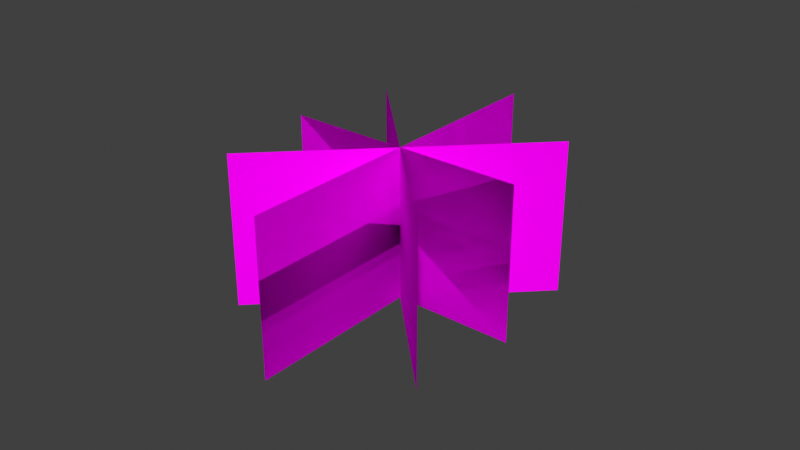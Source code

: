 # Source: Desert_bush_01.blend  (saved by Blender 3.6.13; exported with 4.5.12 LTS)
import bpy
from mathutils import Matrix  # noqa: F401  (used for matrix-valued properties, if any)

bpy.ops.wm.read_factory_settings(use_empty=True)
scene = bpy.context.scene
scene.name = 'Scene'

# ---- collections
col_collection = bpy.data.collections.new('Collection'); scene.collection.children.link(col_collection)

# ---- images (referenced by path relative to the original .blend; pixels are not part of the script)
import os
ASSET_DIR = os.environ.get("B2B_ASSET_DIR", "")  # directory of the original .blend (textures are referenced by path, not embedded)
HERE = os.path.dirname(os.path.abspath(__file__))  # packed textures are extracted next to this script under _unpacked/

def load_image(name, relpath, width, height, colorspace="sRGB"):
    """Load a texture the original file referenced (path relative to the .blend, or extracted next to this script)."""
    p = next((c for c in (os.path.join(HERE, relpath), os.path.join(ASSET_DIR, relpath)) if relpath and os.path.exists(c)), "")
    if p:
        img = bpy.data.images.load(p, check_existing=True)
        img.name = name
    else:  # same state as the original file: an image datablock whose file is absent (Cycles renders it pink)
        img = bpy.data.images.new(name, width, height)
        img.source = "FILE"
        img.filepath = "//" + (relpath or name)
    img.colorspace_settings.name = colorspace
    return img
img_bush1_texture_png = load_image('Bush1_texture.png', 'Bush1_texture.png', 1024, 1024, 'sRGB')

# ---- materials (node trees are filled in below, after node groups)
mat_material_001 = bpy.data.materials.new('Material.001')

# ---- material node trees
mat_material_001.use_nodes = True; mat_material_001.node_tree.nodes.clear()
_N = mat_material_001.node_tree.nodes; _L = mat_material_001.node_tree.links
n0 = _N.new('ShaderNodeBsdfPrincipled'); n0.name = 'Principled BSDF'; n0.location = (10, 300)
n0.inputs[2].default_value = 1.0
n0.inputs[3].default_value = 1.0
n0.inputs[27].default_value = (0.0, 0.0, 0.0, 1.0)
n1 = _N.new('ShaderNodeOutputMaterial'); n1.name = 'Material Output'; n1.location = (300, 300)
n2 = _N.new('ShaderNodeTexImage'); n2.name = 'Image Texture'; n2.location = (-280, 280)
n2.image = img_bush1_texture_png
n2.interpolation = 'Closest'
n3 = _N.new('ShaderNodeMath'); n3.name = 'Math'; n3.location = (0, 0)
n3.hide = True
n3.operation = 'GREATER_THAN'
_L.new(n0.outputs[0], n1.inputs[0])
_L.new(n2.outputs[0], n0.inputs[0])
_L.new(n2.outputs[1], n3.inputs[0])
_L.new(n3.outputs[0], n0.inputs[4])
n1.is_active_output = True

# ---- world
world_world = bpy.data.worlds.new('World'); scene.world = world_world
world_world.use_nodes = True; world_world.node_tree.nodes.clear()
_N = world_world.node_tree.nodes; _L = world_world.node_tree.links
n0 = _N.new('ShaderNodeOutputWorld'); n0.name = 'World Output'; n0.location = (300, 300)
n1 = _N.new('ShaderNodeBackground'); n1.name = 'Background'; n1.location = (10, 300)
n1.inputs[0].default_value = (0.05088, 0.05088, 0.05088, 1.0)
_L.new(n1.outputs[0], n0.inputs[0])
n0.is_active_output = True
world_world.color = (0.05088, 0.05088, 0.05088)
world_world.use_sun_shadow = False
world_world.sun_shadow_jitter_overblur = 0.0

# ---- meshes
me_plane_008 = bpy.data.meshes.new('Plane.008')
me_plane_008.from_pydata([(-1.0, -1.0, 0.0), (1.0, -1.0, 0.0), (-1.0, 1.0, 0.0), (1.0, 1.0, 0.0), (-1.0, -1.0, -1e-05), (1.0, -1.0, -1e-05), (-1.0, 1.0, -1e-05), (1.0, 1.0, -1e-05), (0.5683, -1.0, -0.7216), (-0.5683, -1.0, 0.7216), (0.5683, 1.0, -0.7216), (-0.5683, 1.0, 0.7216), (0.5683, -1.0, -0.7216), (-0.5683, -1.0, 0.7216), (0.5683, 1.0, -0.7216), (-0.5683, 1.0, 0.7216), (-0.8228, -1.0, -1.045), (0.8228, -1.0, 1.045), (-0.8228, 1.0, -1.045), (0.8228, 1.0, 1.045), (-0.8228, -1.0, -1.045), (0.8228, -1.0, 1.045), (-0.8228, 1.0, -1.045), (0.8228, 1.0, 1.045), (4.47e-07, -1.0, -1.27), (-4.47e-07, -1.0, 1.27), (4.47e-07, 1.0, -1.27), (-4.47e-07, 1.0, 1.27), (8.322e-06, -1.0, -1.27), (7.428e-06, -1.0, 1.27), (8.322e-06, 1.0, -1.27), (7.428e-06, 1.0, 1.27)], [], [(0, 1, 3, 2), (4, 6, 7, 5), (0, 2, 6, 4), (1, 0, 4, 5), (3, 1, 5, 7), (2, 3, 7, 6), (8, 9, 11, 10), (12, 14, 15, 13), (8, 10, 14, 12), (9, 8, 12, 13), (11, 9, 13, 15), (10, 11, 15, 14), (16, 17, 19, 18), (20, 22, 23, 21), (16, 18, 22, 20), (17, 16, 20, 21), (19, 17, 21, 23), (18, 19, 23, 22), (24, 25, 27, 26), (28, 30, 31, 29), (24, 26, 30, 28), (25, 24, 28, 29), (27, 25, 29, 31), (26, 27, 31, 30)])
_uv = me_plane_008.uv_layers.new(name='UVMap')
_uv.uv.foreach_set('vector', [0.003763, 0.004025, 0.9996, 0.004025, 0.997, 0.9984, 0.004039, 0.9984, 0.003763, 0.004025, 0.004039, 0.9984, 0.997, 0.9984, 0.9996, 0.004025, 0.003763, 0.004025, 0.004039, 0.9984, 0.004039, 0.9984, 0.003763, 0.004025, 0.9996, 0.004025, 0.003763, 0.004025, 0.003763, 0.004025, 0.9996, 0.004025, 0.997, 0.9984, 0.9996, 0.004025, 0.9996, 0.004025, 0.997, 0.9984, 0.004039, 0.9984, 0.997, 0.9984, 0.997, 0.9984, 0.004039, 0.9984, 0.003763, 0.004025, 0.9996, 0.004025, 0.997, 0.9984, 0.004039, 0.9984, 0.003763, 0.004025, 0.004039, 0.9984, 0.997, 0.9984, 0.9996, 0.004025, 0.003763, 0.004025, 0.004039, 0.9984, 0.004039, 0.9984, 0.003763, 0.004025, 0.9996, 0.004025, 0.003763, 0.004025, 0.003763, 0.004025, 0.9996, 0.004025, 0.997, 0.9984, 0.9996, 0.004025, 0.9996, 0.004025, 0.997, 0.9984, 0.004039, 0.9984, 0.997, 0.9984, 0.997, 0.9984, 0.004039, 0.9984, 0.003763, 0.004025, 0.9996, 0.004025, 0.997, 0.9984, 0.004039, 0.9984, 0.003763, 0.004025, 0.004039, 0.9984, 0.997, 0.9984, 0.9996, 0.004025, 0.003763, 0.004025, 0.004039, 0.9984, 0.004039, 0.9984, 0.003763, 0.004025, 0.9996, 0.004025, 0.003763, 0.004025, 0.003763, 0.004025, 0.9996, 0.004025, 0.997, 0.9984, 0.9996, 0.004025, 0.9996, 0.004025, 0.997, 0.9984, 0.004039, 0.9984, 0.997, 0.9984, 0.997, 0.9984, 0.004039, 0.9984, 0.003763, 0.004025, 0.9996, 0.004025, 0.997, 0.9984, 0.004039, 0.9984, 0.003763, 0.004025, 0.004039, 0.9984, 0.997, 0.9984, 0.9996, 0.004025, 0.003763, 0.004025, 0.004039, 0.9984, 0.004039, 0.9984, 0.003763, 0.004025, 0.9996, 0.004025, 0.003763, 0.004025, 0.003763, 0.004025, 0.9996, 0.004025, 0.997, 0.9984, 0.9996, 0.004025, 0.9996, 0.004025, 0.997, 0.9984, 0.004039, 0.9984, 0.997, 0.9984, 0.997, 0.9984, 0.004039, 0.9984])
me_plane_008.materials.append(mat_material_001)
me_plane_008.update()

# ---- objects
ob_desert_bush_01 = bpy.data.objects.new('Desert_bush_01', me_plane_008)

# ---- transforms, parenting, visibility, modifiers, constraints
ob_desert_bush_01.location = (0.0, 0.0, 0.8102)
ob_desert_bush_01.rotation_euler = (1.571, -4.371e-08, 5.498)
ob_desert_bush_01.scale = (1.58, 0.8032, 1.244)

# ---- collection membership
col_collection.objects.link(ob_desert_bush_01)

# ---- scene / render settings (as saved in the file)
scene.frame_start = 1; scene.frame_end = 250; scene.frame_set(0)
scene.render.engine = 'BLENDER_EEVEE_NEXT'
scene.cycles.sampling_pattern = 'TABULATED_SOBOL'
scene.view_settings.view_transform = 'Standard'
bpy.context.view_layer.update()

# ---- added for rendering (the .blend has no active camera and no usable light): camera, sun
cam_auto = bpy.data.cameras.new('AutoCamera')
cam_auto.lens = 50.0
cam_auto.sensor_width = 36.0
cam_auto.clip_end = 1000.0
ob_auto_camera = bpy.data.objects.new('AutoCamera', cam_auto)
scene.collection.objects.link(ob_auto_camera)
ob_auto_camera.location = (6.03344, -7.24013, 5.63698)
ob_auto_camera.rotation_euler = (1.09748, -7.21219e-08, 0.694738)
scene.camera = ob_auto_camera
light_auto_sun = bpy.data.lights.new('AutoSun', 'SUN')
light_auto_sun.energy = 3.0
light_auto_sun.angle = 0.0523599
ob_auto_sun = bpy.data.objects.new('AutoSun', light_auto_sun)
scene.collection.objects.link(ob_auto_sun)
ob_auto_sun.rotation_euler = (0.872665, 0.174533, 0.523599)
bpy.context.view_layer.update()

